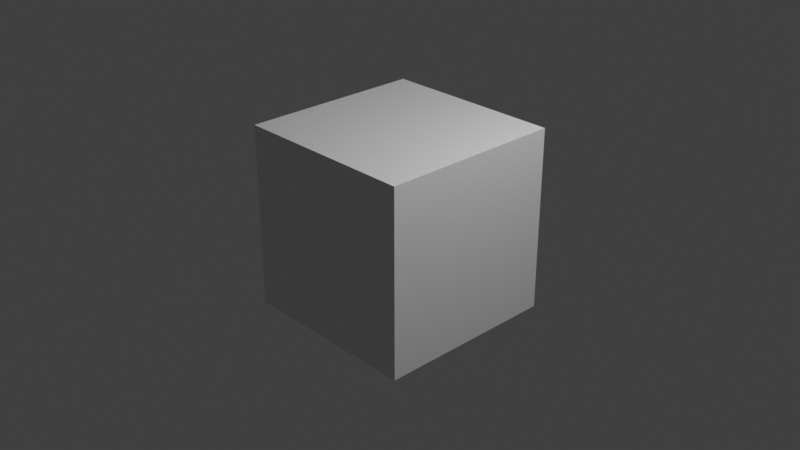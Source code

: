 # Source: TS.blend  (saved by Blender 2.83.19; exported with 4.5.12 LTS)
import bpy
from mathutils import Matrix  # noqa: F401  (used for matrix-valued properties, if any)

bpy.ops.wm.read_factory_settings(use_empty=True)
scene = bpy.context.scene
scene.name = 'Scene'

# ---- collections
col_collection = bpy.data.collections.new('Collection'); scene.collection.children.link(col_collection)
col_ww_sfx_nodes = bpy.data.collections.new('ww SFX_Nodes'); scene.collection.children.link(col_ww_sfx_nodes)
col_linrail = bpy.data.collections.new('linrail'); col_ww_sfx_nodes.children.link(col_linrail)

# ---- materials (node trees are filled in below, after node groups)
mat_material = bpy.data.materials.new('Material')
mat_material.alpha_threshold = 0.0
mat_material.use_transparent_shadow = False
mat_material.line_color = (0.0, 0.0, 0.0, 1.0)

# ---- material node trees
mat_material.use_nodes = True; mat_material.node_tree.nodes.clear()
_N = mat_material.node_tree.nodes; _L = mat_material.node_tree.links
n0 = _N.new('ShaderNodeOutputMaterial'); n0.name = 'Material Output'; n0.location = (300, 300)
n1 = _N.new('ShaderNodeBsdfPrincipled'); n1.name = 'Principled BSDF'; n1.location = (10, 300)
n1.distribution = 'GGX'
n1.subsurface_method = 'BURLEY'
n1.inputs[2].default_value = 0.4
n1.inputs[3].default_value = 1.45
n1.inputs[27].default_value = (0.0, 0.0, 0.0, 1.0)
n1.inputs[28].default_value = 1.0
_L.new(n1.outputs[0], n0.inputs[0])
n0.is_active_output = True

# ---- world
world_world = bpy.data.worlds.new('World'); scene.world = world_world
world_world.use_nodes = True; world_world.node_tree.nodes.clear()
_N = world_world.node_tree.nodes; _L = world_world.node_tree.links
n0 = _N.new('ShaderNodeOutputWorld'); n0.name = 'World Output'; n0.location = (300, 300)
n1 = _N.new('ShaderNodeBackground'); n1.name = 'Background'; n1.location = (10, 300)
n1.inputs[0].default_value = (0.05088, 0.05088, 0.05088, 1.0)
_L.new(n1.outputs[0], n0.inputs[0])
n0.is_active_output = True
world_world.color = (0.05088, 0.05088, 0.05088)
world_world.use_sun_shadow = False
world_world.sun_shadow_jitter_overblur = 0.0

# ---- cameras
cam_camera = bpy.data.cameras.new('Camera')
cam_camera.clip_end = 100.0
cam_camera.ortho_scale = 7.314

# ---- lights
light_light = bpy.data.lights.new('Light', 'POINT')
light_light.transmission_factor = 0.0
light_light.energy = 1000.0
light_light.shadow_soft_size = 0.1
light_light.shadow_maximum_resolution = 0.006
light_light.use_absolute_resolution = True

# ---- meshes
me_cube = bpy.data.meshes.new('Cube')
me_cube.from_pydata([(1.0, 1.0, 1.0), (1.0, 1.0, -1.0), (1.0, -1.0, 1.0), (1.0, -1.0, -1.0), (-1.0, 1.0, 1.0), (-1.0, 1.0, -1.0), (-1.0, -1.0, 1.0), (-1.0, -1.0, -1.0)], [], [(0, 4, 6, 2), (3, 2, 6, 7), (7, 6, 4, 5), (5, 1, 3, 7), (1, 0, 2, 3), (5, 4, 0, 1)])
_uv = me_cube.uv_layers.new(name='UVMap')
_uv.uv.foreach_set('vector', [0.625, 0.5, 0.875, 0.5, 0.875, 0.75, 0.625, 0.75, 0.375, 0.75, 0.625, 0.75, 0.625, 1.0, 0.375, 1.0, 0.375, 0.0, 0.625, 0.0, 0.625, 0.25, 0.375, 0.25, 0.125, 0.5, 0.375, 0.5, 0.375, 0.75, 0.125, 0.75, 0.375, 0.5, 0.625, 0.5, 0.625, 0.75, 0.375, 0.75, 0.375, 0.25, 0.625, 0.25, 0.625, 0.5, 0.375, 0.5])
me_cube.materials.append(mat_material)
me_cube.use_remesh_preserve_volume = False
me_cube.use_remesh_preserve_attributes = False
me_cube.use_mirror_vertex_groups = False
me_cube.update()

# ---- curves / text
cu_crv = bpy.data.curves.new('crv', 'CURVE')
cu_crv.dimensions = '3D'
_sp = cu_crv.splines.new('POLY'); _sp.points.add(12)
_sp.points.foreach_set('co', [0.01, 0.02, 0.0, 1.0, 0.06, 0.06, 0.0, 1.0, 0.02, 0.01, 0.0, 1.0, 0.02, -0.01, 0.0, 1.0, 0.06, -0.06, 0.0, 1.0, 0.01, -0.02, 0.0, 1.0, -0.01, -0.02, 0.0, 1.0, -0.06, -0.06, 0.0, 1.0, -0.02, -0.01, 0.0, 1.0, -0.02, 0.01, 0.0, 1.0, -0.06, 0.06, 0.0, 1.0, -0.01, 0.02, 0.0, 1.0, 0.01, 0.02, 0.0, 1.0])
cu_crv.use_path_clamp = True
cu_crv.fill_mode = 'FULL'
cu_linrail_path = bpy.data.curves.new('linrail_path', 'CURVE')
cu_linrail_path.dimensions = '3D'
_sp = cu_linrail_path.splines.new('POLY'); _sp.points.add(1)
_sp.points.foreach_set('co', [0.0, 0.0, 0.0, 1.0, 0.0, 0.0, 0.0, 1.0])
cu_linrail_path.use_path = True
cu_linrail_path.use_path_clamp = True
cu_linrail_path.bevel_mode = 'OBJECT'
cu_linrail_path.fill_mode = 'FULL'

# ---- objects
ob_cube = bpy.data.objects.new('Cube', me_cube)
ob_light = bpy.data.objects.new('Light', light_light)
ob_camera = bpy.data.objects.new('Camera', cam_camera)
ob_simplecue_data = bpy.data.objects.new('simplecue_Data', None)
ob_linrail_extr = bpy.data.objects.new('linrail_extr', cu_crv)
ob_linrail_path = bpy.data.objects.new('linrail_Path', cu_linrail_path)
ob_linrail_in = bpy.data.objects.new('linrail_In', None)
ob_linrail_out = bpy.data.objects.new('linrail_Out', None)
ob_linrail_connector = bpy.data.objects.new('linrail_Connector', None)

# ---- transforms, parenting, visibility, modifiers, constraints
ob_cube.location = (0.0, 0.0, 0.0)
ob_cube.lock_rotations_4d = False
ob_cube.empty_display_type = 'ARROWS'
ob_cube.lineart.crease_threshold = 0.0
ob_light.location = (4.076, 1.005, 5.904)
ob_light.rotation_euler = (0.6503, 0.05522, 1.866)
ob_light.lock_rotations_4d = False
ob_light.empty_display_type = 'ARROWS'
ob_light.color = (0.0, 0.0, 0.0, 0.0)
ob_light.lineart.crease_threshold = 0.0
ob_camera.location = (7.359, -6.926, 4.958)
ob_camera.rotation_euler = (1.109, 0.0, 0.8149)
ob_camera.lock_rotations_4d = False
ob_camera.empty_display_type = 'ARROWS'
ob_camera.color = (0.0, 0.0, 0.0, 0.0)
ob_camera.display_type = 'WIRE'
ob_camera.lineart.crease_threshold = 0.0
ob_simplecue_data.location = (0.0, 0.0, 0.0)
ob_simplecue_data.empty_display_type = 'CIRCLE'
ob_simplecue_data.empty_display_size = 2.0
ob_simplecue_data.lineart.crease_threshold = 0.0
ob_linrail_extr.location = (0.0, 0.0, 0.0)
ob_linrail_extr.lineart.crease_threshold = 0.0
ob_linrail_path.location = (0.0, 0.0, 0.0)
ob_linrail_path.lineart.crease_threshold = 0.0
_m = ob_linrail_path.modifiers.new('hook_left', 'HOOK')
_m.object = ob_linrail_in
_m = ob_linrail_path.modifiers.new('hook_right', 'HOOK')
_m.object = ob_linrail_out
ob_linrail_in.location = (0.0, 0.0, 0.0)
ob_linrail_in.empty_display_type = 'ARROWS'
ob_linrail_in.empty_display_size = 2.0
ob_linrail_in.lineart.crease_threshold = 0.0
ob_linrail_out.location = (0.0, 0.0, 5.0)
ob_linrail_out.empty_display_type = 'ARROWS'
ob_linrail_out.empty_display_size = 2.0
ob_linrail_out.lineart.crease_threshold = 0.0
ob_linrail_connector.location = (0.0, 0.0, 0.0)
ob_linrail_connector.empty_display_type = 'SPHERE'
ob_linrail_connector.empty_display_size = 0.25
ob_linrail_connector.lineart.crease_threshold = 0.0
_c = ob_linrail_connector.constraints.new('FOLLOW_PATH'); _c.name = 'Follow Path'
_c.target = ob_linrail_path
_c.offset = -0.02
_c.use_curve_follow = True
_c.use_curve_radius = True
cu_linrail_path.bevel_object = ob_linrail_extr

# ---- collection membership
col_collection.objects.link(ob_cube)
col_collection.objects.link(ob_light)
col_collection.objects.link(ob_camera)
col_ww_sfx_nodes.objects.link(ob_simplecue_data)
col_linrail.objects.link(ob_linrail_extr)
col_linrail.objects.link(ob_linrail_path)
col_linrail.objects.link(ob_linrail_in)
col_linrail.objects.link(ob_linrail_out)
col_linrail.objects.link(ob_linrail_connector)

# ---- scene / render settings (as saved in the file)
scene.camera = ob_camera
scene.frame_start = 1; scene.frame_end = 250; scene.frame_set(1)
scene.render.engine = 'BLENDER_EEVEE_NEXT'
scene.cycles.use_denoising = False
scene.cycles.samples = 128
scene.cycles.sampling_pattern = 'TABULATED_SOBOL'
scene.cycles.use_adaptive_sampling = False
scene.cycles.use_light_tree = False
scene.view_settings.view_transform = 'Standard'
bpy.context.view_layer.update()
